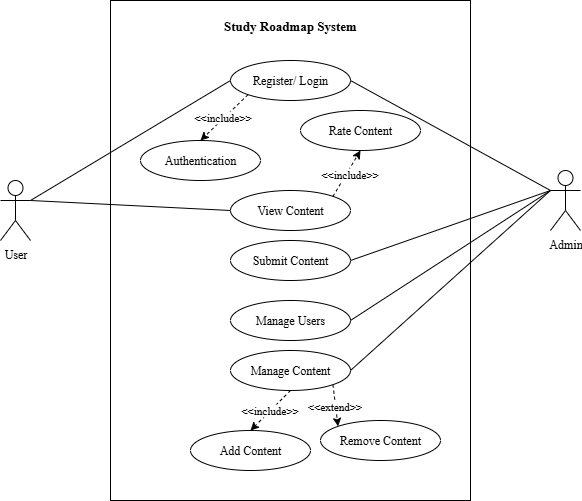

The diagram above was exported from draw.io. Its source (the exported page's mxGraphModel, read from the mxfile embedded in the PNG):
<mxGraphModel dx="1042" dy="1726" grid="1" gridSize="10" guides="1" tooltips="1" connect="1" arrows="0" fold="1" page="1" pageScale="1" pageWidth="850" pageHeight="1100" math="0" shadow="0">
  <root>
    <mxCell id="0" />
    <mxCell id="1" parent="0" />
    <mxCell id="k2ArpnNyOUmYJmdtC7VJ-3" value="&lt;font face=&quot;Times New Roman&quot;&gt;Register/ Login&lt;/font&gt;" style="ellipse;whiteSpace=wrap;html=1;" parent="1" vertex="1">
      <mxGeometry x="280" width="120" height="40" as="geometry" />
    </mxCell>
    <mxCell id="k2ArpnNyOUmYJmdtC7VJ-4" value="&lt;font face=&quot;Times New Roman&quot;&gt;Authentication&lt;/font&gt;" style="ellipse;whiteSpace=wrap;html=1;" parent="1" vertex="1">
      <mxGeometry x="190" y="80" width="120" height="40" as="geometry" />
    </mxCell>
    <mxCell id="k2ArpnNyOUmYJmdtC7VJ-5" value="&lt;font face=&quot;Times New Roman&quot;&gt;Manage Users&lt;/font&gt;" style="ellipse;whiteSpace=wrap;html=1;" parent="1" vertex="1">
      <mxGeometry x="280" y="240" width="120" height="40" as="geometry" />
    </mxCell>
    <mxCell id="k2ArpnNyOUmYJmdtC7VJ-6" value="&lt;font face=&quot;Times New Roman&quot;&gt;Manage Content&lt;/font&gt;" style="ellipse;whiteSpace=wrap;html=1;" parent="1" vertex="1">
      <mxGeometry x="280" y="290" width="120" height="40" as="geometry" />
    </mxCell>
    <mxCell id="k2ArpnNyOUmYJmdtC7VJ-7" value="&lt;font face=&quot;Times New Roman&quot;&gt;Submit Content&lt;/font&gt;" style="ellipse;whiteSpace=wrap;html=1;" parent="1" vertex="1">
      <mxGeometry x="280" y="180" width="120" height="40" as="geometry" />
    </mxCell>
    <mxCell id="k2ArpnNyOUmYJmdtC7VJ-8" value="&lt;font face=&quot;Times New Roman&quot;&gt;View Content&lt;/font&gt;" style="ellipse;whiteSpace=wrap;html=1;" parent="1" vertex="1">
      <mxGeometry x="280" y="130" width="120" height="40" as="geometry" />
    </mxCell>
    <mxCell id="k2ArpnNyOUmYJmdtC7VJ-9" value="&lt;font face=&quot;Times New Roman&quot;&gt;Add Content&lt;/font&gt;" style="ellipse;whiteSpace=wrap;html=1;" parent="1" vertex="1">
      <mxGeometry x="240" y="370" width="120" height="40" as="geometry" />
    </mxCell>
    <mxCell id="k2ArpnNyOUmYJmdtC7VJ-10" value="&lt;font face=&quot;Times New Roman&quot;&gt;Remove Content&lt;/font&gt;" style="ellipse;whiteSpace=wrap;html=1;" parent="1" vertex="1">
      <mxGeometry x="370" y="360" width="120" height="40" as="geometry" />
    </mxCell>
    <mxCell id="k2ArpnNyOUmYJmdtC7VJ-11" value="&lt;font face=&quot;Times New Roman&quot;&gt;Rate Content&lt;/font&gt;" style="ellipse;whiteSpace=wrap;html=1;" parent="1" vertex="1">
      <mxGeometry x="350" y="50" width="120" height="40" as="geometry" />
    </mxCell>
    <mxCell id="k2ArpnNyOUmYJmdtC7VJ-12" value="" style="endArrow=classic;html=1;rounded=0;dashed=1;entryX=0.5;entryY=1;entryDx=0;entryDy=0;exitX=1;exitY=0;exitDx=0;exitDy=0;" parent="1" source="k2ArpnNyOUmYJmdtC7VJ-8" target="k2ArpnNyOUmYJmdtC7VJ-11" edge="1">
      <mxGeometry width="50" height="50" relative="1" as="geometry">
        <mxPoint x="300" y="140" as="sourcePoint" />
        <mxPoint x="720" y="200" as="targetPoint" />
      </mxGeometry>
    </mxCell>
    <mxCell id="k2ArpnNyOUmYJmdtC7VJ-13" value="&lt;font face=&quot;Times New Roman&quot;&gt;&amp;lt;&amp;lt;include&amp;gt;&amp;gt;&lt;/font&gt;" style="edgeLabel;html=1;align=center;verticalAlign=middle;resizable=0;points=[];" parent="k2ArpnNyOUmYJmdtC7VJ-12" vertex="1" connectable="0">
      <mxGeometry x="0.02" y="-2" relative="1" as="geometry">
        <mxPoint as="offset" />
      </mxGeometry>
    </mxCell>
    <mxCell id="k2ArpnNyOUmYJmdtC7VJ-14" value="" style="endArrow=classic;html=1;rounded=0;dashed=1;exitX=0;exitY=1;exitDx=0;exitDy=0;entryX=0.5;entryY=0;entryDx=0;entryDy=0;" parent="1" source="k2ArpnNyOUmYJmdtC7VJ-3" target="k2ArpnNyOUmYJmdtC7VJ-4" edge="1">
      <mxGeometry width="50" height="50" relative="1" as="geometry">
        <mxPoint x="380" y="146" as="sourcePoint" />
        <mxPoint x="408" y="120" as="targetPoint" />
      </mxGeometry>
    </mxCell>
    <mxCell id="k2ArpnNyOUmYJmdtC7VJ-15" value="&lt;font face=&quot;Times New Roman&quot;&gt;&amp;lt;&amp;lt;include&amp;gt;&amp;gt;&lt;/font&gt;" style="edgeLabel;html=1;align=center;verticalAlign=middle;resizable=0;points=[];" parent="k2ArpnNyOUmYJmdtC7VJ-14" vertex="1" connectable="0">
      <mxGeometry x="0.02" y="-2" relative="1" as="geometry">
        <mxPoint as="offset" />
      </mxGeometry>
    </mxCell>
    <mxCell id="k2ArpnNyOUmYJmdtC7VJ-16" value="" style="endArrow=classic;html=1;rounded=0;dashed=1;entryX=0.5;entryY=0;entryDx=0;entryDy=0;exitX=0.5;exitY=1;exitDx=0;exitDy=0;" parent="1" source="k2ArpnNyOUmYJmdtC7VJ-6" target="k2ArpnNyOUmYJmdtC7VJ-9" edge="1">
      <mxGeometry width="50" height="50" relative="1" as="geometry">
        <mxPoint x="320" y="310" as="sourcePoint" />
        <mxPoint x="458" y="280" as="targetPoint" />
      </mxGeometry>
    </mxCell>
    <mxCell id="k2ArpnNyOUmYJmdtC7VJ-17" value="&lt;font face=&quot;Times New Roman&quot;&gt;&amp;lt;&amp;lt;include&amp;gt;&amp;gt;&lt;/font&gt;" style="edgeLabel;html=1;align=center;verticalAlign=middle;resizable=0;points=[];" parent="k2ArpnNyOUmYJmdtC7VJ-16" vertex="1" connectable="0">
      <mxGeometry x="0.02" y="-2" relative="1" as="geometry">
        <mxPoint as="offset" />
      </mxGeometry>
    </mxCell>
    <mxCell id="k2ArpnNyOUmYJmdtC7VJ-18" value="" style="endArrow=classic;html=1;rounded=0;dashed=1;exitX=1;exitY=1;exitDx=0;exitDy=0;entryX=0;entryY=0;entryDx=0;entryDy=0;" parent="1" source="k2ArpnNyOUmYJmdtC7VJ-6" target="k2ArpnNyOUmYJmdtC7VJ-10" edge="1">
      <mxGeometry width="50" height="50" relative="1" as="geometry">
        <mxPoint x="610" y="466" as="sourcePoint" />
        <mxPoint x="410" y="380" as="targetPoint" />
      </mxGeometry>
    </mxCell>
    <mxCell id="k2ArpnNyOUmYJmdtC7VJ-19" value="&lt;font face=&quot;Times New Roman&quot;&gt;&amp;lt;&amp;lt;extend&amp;gt;&amp;gt;&lt;/font&gt;" style="edgeLabel;html=1;align=center;verticalAlign=middle;resizable=0;points=[];" parent="k2ArpnNyOUmYJmdtC7VJ-18" vertex="1" connectable="0">
      <mxGeometry x="0.02" y="-2" relative="1" as="geometry">
        <mxPoint as="offset" />
      </mxGeometry>
    </mxCell>
    <mxCell id="k2ArpnNyOUmYJmdtC7VJ-30" style="edgeStyle=orthogonalEdgeStyle;rounded=0;orthogonalLoop=1;jettySize=auto;html=1;strokeColor=none;jumpStyle=line;" parent="1" edge="1">
      <mxGeometry relative="1" as="geometry">
        <mxPoint x="440" y="70" as="targetPoint" />
        <mxPoint x="390" y="60" as="sourcePoint" />
      </mxGeometry>
    </mxCell>
    <mxCell id="k2ArpnNyOUmYJmdtC7VJ-24" value="&lt;span style=&quot;font-family: &amp;quot;Times New Roman&amp;quot;;&quot;&gt;Admin&lt;/span&gt;" style="shape=umlActor;verticalLabelPosition=bottom;verticalAlign=top;html=1;outlineConnect=0;" parent="1" vertex="1">
      <mxGeometry x="600" y="110" width="30" height="60" as="geometry" />
    </mxCell>
    <mxCell id="k2ArpnNyOUmYJmdtC7VJ-28" value="&lt;span style=&quot;font-family: &amp;quot;Times New Roman&amp;quot;;&quot;&gt;User&lt;/span&gt;" style="shape=umlActor;verticalLabelPosition=bottom;verticalAlign=top;html=1;outlineConnect=0;" parent="1" vertex="1">
      <mxGeometry x="50" y="120" width="30" height="60" as="geometry" />
    </mxCell>
    <mxCell id="k2ArpnNyOUmYJmdtC7VJ-33" value="" style="endArrow=none;html=1;rounded=0;exitX=1;exitY=0.5;exitDx=0;exitDy=0;entryX=0;entryY=0.3333333333333333;entryDx=0;entryDy=0;entryPerimeter=0;" parent="1" source="k2ArpnNyOUmYJmdtC7VJ-3" target="k2ArpnNyOUmYJmdtC7VJ-24" edge="1">
      <mxGeometry width="50" height="50" relative="1" as="geometry">
        <mxPoint x="450" y="250" as="sourcePoint" />
        <mxPoint x="500" y="200" as="targetPoint" />
      </mxGeometry>
    </mxCell>
    <mxCell id="k2ArpnNyOUmYJmdtC7VJ-34" value="" style="endArrow=none;html=1;rounded=0;exitX=1;exitY=0.5;exitDx=0;exitDy=0;entryX=0;entryY=0.3333333333333333;entryDx=0;entryDy=0;entryPerimeter=0;" parent="1" source="k2ArpnNyOUmYJmdtC7VJ-5" target="k2ArpnNyOUmYJmdtC7VJ-24" edge="1">
      <mxGeometry width="50" height="50" relative="1" as="geometry">
        <mxPoint x="520" y="120" as="sourcePoint" />
        <mxPoint x="640" y="170" as="targetPoint" />
      </mxGeometry>
    </mxCell>
    <mxCell id="k2ArpnNyOUmYJmdtC7VJ-35" value="" style="endArrow=none;html=1;rounded=0;exitX=1;exitY=0.5;exitDx=0;exitDy=0;entryX=0;entryY=0.3333333333333333;entryDx=0;entryDy=0;entryPerimeter=0;" parent="1" source="k2ArpnNyOUmYJmdtC7VJ-6" target="k2ArpnNyOUmYJmdtC7VJ-24" edge="1">
      <mxGeometry width="50" height="50" relative="1" as="geometry">
        <mxPoint x="540" y="360" as="sourcePoint" />
        <mxPoint x="640" y="170" as="targetPoint" />
      </mxGeometry>
    </mxCell>
    <mxCell id="k2ArpnNyOUmYJmdtC7VJ-37" value="" style="endArrow=none;html=1;rounded=0;exitX=1;exitY=0.3333333333333333;exitDx=0;exitDy=0;entryX=0;entryY=0.5;entryDx=0;entryDy=0;exitPerimeter=0;" parent="1" source="k2ArpnNyOUmYJmdtC7VJ-28" target="k2ArpnNyOUmYJmdtC7VJ-3" edge="1">
      <mxGeometry width="50" height="50" relative="1" as="geometry">
        <mxPoint x="100" y="110" as="sourcePoint" />
        <mxPoint x="370" y="220" as="targetPoint" />
      </mxGeometry>
    </mxCell>
    <mxCell id="k2ArpnNyOUmYJmdtC7VJ-38" value="" style="endArrow=none;html=1;rounded=0;exitX=1;exitY=0.3333333333333333;exitDx=0;exitDy=0;entryX=0;entryY=0.5;entryDx=0;entryDy=0;exitPerimeter=0;" parent="1" source="k2ArpnNyOUmYJmdtC7VJ-28" target="k2ArpnNyOUmYJmdtC7VJ-8" edge="1">
      <mxGeometry width="50" height="50" relative="1" as="geometry">
        <mxPoint x="210" y="250" as="sourcePoint" />
        <mxPoint x="480" y="360" as="targetPoint" />
      </mxGeometry>
    </mxCell>
    <mxCell id="k2ArpnNyOUmYJmdtC7VJ-43" value="" style="endArrow=none;html=1;rounded=0;exitX=1;exitY=0.5;exitDx=0;exitDy=0;entryX=0;entryY=0.3333333333333333;entryDx=0;entryDy=0;entryPerimeter=0;" parent="1" source="k2ArpnNyOUmYJmdtC7VJ-7" target="k2ArpnNyOUmYJmdtC7VJ-24" edge="1">
      <mxGeometry width="50" height="50" relative="1" as="geometry">
        <mxPoint x="630" y="410" as="sourcePoint" />
        <mxPoint x="810" y="290" as="targetPoint" />
      </mxGeometry>
    </mxCell>
    <mxCell id="k2ArpnNyOUmYJmdtC7VJ-44" value="" style="rounded=0;whiteSpace=wrap;html=1;fillColor=none;" parent="1" vertex="1">
      <mxGeometry x="160" y="-60" width="360" height="500" as="geometry" />
    </mxCell>
    <mxCell id="k2ArpnNyOUmYJmdtC7VJ-45" value="&lt;font style=&quot;font-size: 13px;&quot; face=&quot;Times New Roman&quot;&gt;&lt;b&gt;Study Roadmap System&lt;/b&gt;&lt;/font&gt;" style="text;html=1;align=center;verticalAlign=middle;whiteSpace=wrap;rounded=0;" parent="1" vertex="1">
      <mxGeometry x="245" y="-50" width="190" height="30" as="geometry" />
    </mxCell>
  </root>
</mxGraphModel>